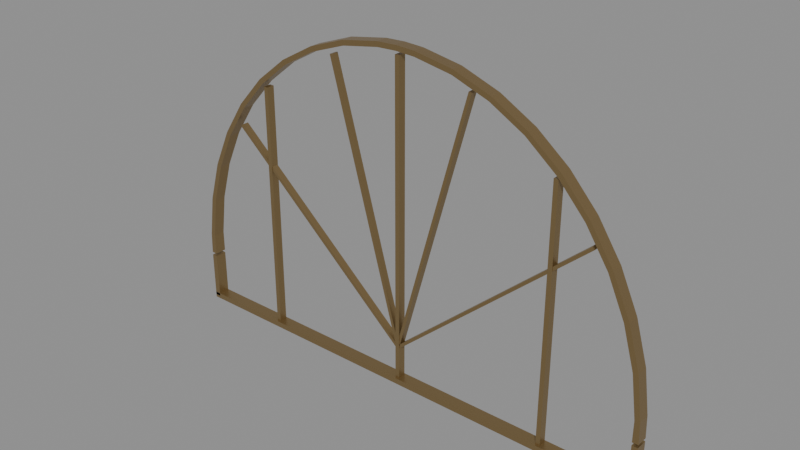 # Source: marine-copper-grille.lod1.blend  (saved by Blender 4.3.34; exported with 4.5.12 LTS)
import bpy
from mathutils import Matrix  # noqa: F401  (used for matrix-valued properties, if any)

bpy.ops.wm.read_factory_settings(use_empty=True)
scene = bpy.context.scene
scene.name = 'Scene'

# ---- materials (node trees are filled in below, after node groups)
mat_landmark_copper = bpy.data.materials.new('landmark-copper')
mat_landmark_copper.use_backface_culling = True

# ---- material node trees
mat_landmark_copper.use_nodes = True; mat_landmark_copper.node_tree.nodes.clear()
_N = mat_landmark_copper.node_tree.nodes; _L = mat_landmark_copper.node_tree.links
n0 = _N.new('ShaderNodeBsdfPrincipled'); n0.name = 'Principled BSDF'; n0.location = (10, 300)
n0.inputs[0].default_value = (0.33, 0.23, 0.105, 1.0)
n0.inputs[1].default_value = 0.76
n0.inputs[2].default_value = 0.36
n1 = _N.new('ShaderNodeOutputMaterial'); n1.name = 'Material Output'; n1.location = (300, 300)
_L.new(n0.outputs[0], n1.inputs[0])
n1.is_active_output = True

# ---- meshes
me_grille_arch_frame = bpy.data.meshes.new('grille-arch-frame')
me_grille_arch_frame.from_pydata([(-2.49, 1.2, 3.7), (-2.55, 1.2, 3.7), (-2.49, 1.2, 3.917), (-2.542, 1.2, 3.921), (-2.429, 1.2, 4.346), (-2.48, 1.2, 4.358), (-2.308, 1.2, 4.759), (-2.356, 1.2, 4.779), (-2.13, 1.2, 5.147), (-2.174, 1.2, 5.173), (-1.899, 1.2, 5.498), (-1.939, 1.2, 5.531), (-1.622, 1.2, 5.805), (-1.656, 1.2, 5.844), (-1.305, 1.2, 6.061), (-1.332, 1.2, 6.104), (-0.9558, 1.2, 6.258), (-0.9758, 1.2, 6.305), (-0.5831, 1.2, 6.392), (-0.5953, 1.2, 6.442), (-0.196, 1.2, 6.46), (-0.2001, 1.2, 6.511), (1.529e-16, 1.2, 6.469), (1.561e-16, 1.2, 6.52), (0.196, 1.2, 6.46), (0.2001, 1.2, 6.511), (0.5831, 1.2, 6.392), (0.5953, 1.2, 6.442), (0.9558, 1.2, 6.258), (0.9758, 1.2, 6.305), (1.305, 1.2, 6.061), (1.332, 1.2, 6.104), (1.622, 1.2, 5.805), (1.656, 1.2, 5.844), (1.899, 1.2, 5.498), (1.939, 1.2, 5.531), (2.13, 1.2, 5.147), (2.174, 1.2, 5.173), (2.308, 1.2, 4.759), (2.356, 1.2, 4.779), (2.429, 1.2, 4.346), (2.48, 1.2, 4.358), (2.49, 1.2, 3.917), (2.542, 1.2, 3.921), (2.49, 1.2, 3.7), (2.55, 1.2, 3.7), (-2.49, 1.08, 3.7), (-2.55, 1.08, 3.7), (-2.49, 1.08, 3.917), (-2.542, 1.08, 3.921), (-2.429, 1.08, 4.346), (-2.48, 1.08, 4.358), (-2.308, 1.08, 4.759), (-2.356, 1.08, 4.779), (-2.13, 1.08, 5.147), (-2.174, 1.08, 5.173), (-1.899, 1.08, 5.498), (-1.939, 1.08, 5.531), (-1.622, 1.08, 5.805), (-1.656, 1.08, 5.844), (-1.305, 1.08, 6.061), (-1.332, 1.08, 6.104), (-0.9558, 1.08, 6.258), (-0.9758, 1.08, 6.305), (-0.5831, 1.08, 6.392), (-0.5953, 1.08, 6.442), (-0.196, 1.08, 6.46), (-0.2001, 1.08, 6.511), (1.529e-16, 1.08, 6.469), (1.561e-16, 1.08, 6.52), (0.196, 1.08, 6.46), (0.2001, 1.08, 6.511), (0.5831, 1.08, 6.392), (0.5953, 1.08, 6.442), (0.9558, 1.08, 6.258), (0.9758, 1.08, 6.305), (1.305, 1.08, 6.061), (1.332, 1.08, 6.104), (1.622, 1.08, 5.805), (1.656, 1.08, 5.844), (1.899, 1.08, 5.498), (1.939, 1.08, 5.531), (2.13, 1.08, 5.147), (2.174, 1.08, 5.173), (2.308, 1.08, 4.759), (2.356, 1.08, 4.779), (2.429, 1.08, 4.346), (2.48, 1.08, 4.358), (2.49, 1.08, 3.917), (2.542, 1.08, 3.921), (2.49, 1.08, 3.7), (2.55, 1.08, 3.7)], [], [(0, 1, 3, 2), (46, 48, 49, 47), (0, 2, 48, 46), (1, 47, 49, 3), (2, 3, 5, 4), (48, 50, 51, 49), (2, 4, 50, 48), (3, 49, 51, 5), (4, 5, 7, 6), (50, 52, 53, 51), (4, 6, 52, 50), (5, 51, 53, 7), (6, 7, 9, 8), (52, 54, 55, 53), (6, 8, 54, 52), (7, 53, 55, 9), (8, 9, 11, 10), (54, 56, 57, 55), (8, 10, 56, 54), (9, 55, 57, 11), (10, 11, 13, 12), (56, 58, 59, 57), (10, 12, 58, 56), (11, 57, 59, 13), (12, 13, 15, 14), (58, 60, 61, 59), (12, 14, 60, 58), (13, 59, 61, 15), (14, 15, 17, 16), (60, 62, 63, 61), (14, 16, 62, 60), (15, 61, 63, 17), (16, 17, 19, 18), (62, 64, 65, 63), (16, 18, 64, 62), (17, 63, 65, 19), (18, 19, 21, 20), (64, 66, 67, 65), (18, 20, 66, 64), (19, 65, 67, 21), (20, 21, 23, 22), (66, 68, 69, 67), (20, 22, 68, 66), (21, 67, 69, 23), (22, 23, 25, 24), (68, 70, 71, 69), (22, 24, 70, 68), (23, 69, 71, 25), (24, 25, 27, 26), (70, 72, 73, 71), (24, 26, 72, 70), (25, 71, 73, 27), (26, 27, 29, 28), (72, 74, 75, 73), (26, 28, 74, 72), (27, 73, 75, 29), (28, 29, 31, 30), (74, 76, 77, 75), (28, 30, 76, 74), (29, 75, 77, 31), (30, 31, 33, 32), (76, 78, 79, 77), (30, 32, 78, 76), (31, 77, 79, 33), (32, 33, 35, 34), (78, 80, 81, 79), (32, 34, 80, 78), (33, 79, 81, 35), (34, 35, 37, 36), (80, 82, 83, 81), (34, 36, 82, 80), (35, 81, 83, 37), (36, 37, 39, 38), (82, 84, 85, 83), (36, 38, 84, 82), (37, 83, 85, 39), (38, 39, 41, 40), (84, 86, 87, 85), (38, 40, 86, 84), (39, 85, 87, 41), (40, 41, 43, 42), (86, 88, 89, 87), (40, 42, 88, 86), (41, 87, 89, 43), (42, 43, 45, 44), (88, 90, 91, 89), (42, 44, 90, 88), (43, 89, 91, 45), (0, 46, 47, 1), (44, 45, 91, 90)])
_uv = me_grille_arch_frame.uv_layers.new(name='UVMap')
_uv.uv.foreach_set('vector', [-2.49, 3.7, -2.55, 3.7, -2.542, 3.921, -2.49, 3.917, -2.49, 3.7, -2.49, 3.917, -2.542, 3.921, -2.55, 3.7, -1.2, 3.7, -1.2, 3.917, -1.08, 3.917, -1.08, 3.7, -1.2, 3.7, -1.08, 3.7, -1.08, 3.921, -1.2, 3.921, -2.49, 3.917, -2.542, 3.921, -2.48, 4.358, -2.429, 4.346, -2.49, 3.917, -2.429, 4.346, -2.48, 4.358, -2.542, 3.921, -1.2, 3.917, -1.2, 4.346, -1.08, 4.346, -1.08, 3.917, -1.2, 3.921, -1.08, 3.921, -1.08, 4.358, -1.2, 4.358, -2.429, 4.346, -2.48, 4.358, -2.356, 4.779, -2.308, 4.759, -2.429, 4.346, -2.308, 4.759, -2.356, 4.779, -2.48, 4.358, -1.2, 4.346, -1.2, 4.759, -1.08, 4.759, -1.08, 4.346, -1.2, 4.358, -1.08, 4.358, -1.08, 4.779, -1.2, 4.779, -2.308, 4.759, -2.356, 4.779, -2.174, 5.173, -2.13, 5.147, -2.308, 4.759, -2.13, 5.147, -2.174, 5.173, -2.356, 4.779, -1.2, 4.759, -1.2, 5.147, -1.08, 5.147, -1.08, 4.759, -1.2, 4.779, -1.08, 4.779, -1.08, 5.173, -1.2, 5.173, -2.13, 5.147, -2.174, 5.173, -1.939, 5.531, -1.899, 5.498, -2.13, 5.147, -1.899, 5.498, -1.939, 5.531, -2.174, 5.173, -1.2, 5.147, -1.2, 5.498, -1.08, 5.498, -1.08, 5.147, -1.2, 5.173, -1.08, 5.173, -1.08, 5.531, -1.2, 5.531, -1.899, 5.498, -1.939, 5.531, -1.656, 5.844, -1.622, 5.805, -1.899, 5.498, -1.622, 5.805, -1.656, 5.844, -1.939, 5.531, -1.2, 5.498, -1.2, 5.805, -1.08, 5.805, -1.08, 5.498, -1.2, 5.531, -1.08, 5.531, -1.08, 5.844, -1.2, 5.844, -1.622, 5.805, -1.656, 5.844, -1.332, 6.104, -1.305, 6.061, -1.622, 5.805, -1.305, 6.061, -1.332, 6.104, -1.656, 5.844, -1.622, -1.2, -1.305, -1.2, -1.305, -1.08, -1.622, -1.08, -1.656, -1.2, -1.656, -1.08, -1.332, -1.08, -1.332, -1.2, -1.305, 6.061, -1.332, 6.104, -0.9758, 6.305, -0.9558, 6.258, -1.305, 6.061, -0.9558, 6.258, -0.9758, 6.305, -1.332, 6.104, -1.305, -1.2, -0.9558, -1.2, -0.9558, -1.08, -1.305, -1.08, -1.332, -1.2, -1.332, -1.08, -0.9758, -1.08, -0.9758, -1.2, -0.9558, 6.258, -0.9758, 6.305, -0.5953, 6.442, -0.5831, 6.392, -0.9558, 6.258, -0.5831, 6.392, -0.5953, 6.442, -0.9758, 6.305, -0.9558, -1.2, -0.5831, -1.2, -0.5831, -1.08, -0.9558, -1.08, -0.9758, -1.2, -0.9758, -1.08, -0.5953, -1.08, -0.5953, -1.2, -0.5831, 6.392, -0.5953, 6.442, -0.2001, 6.511, -0.196, 6.46, -0.5831, 6.392, -0.196, 6.46, -0.2001, 6.511, -0.5953, 6.442, -0.5831, -1.2, -0.196, -1.2, -0.196, -1.08, -0.5831, -1.08, -0.5953, -1.2, -0.5953, -1.08, -0.2001, -1.08, -0.2001, -1.2, -0.196, 6.46, -0.2001, 6.511, 1.561e-16, 6.52, 1.529e-16, 6.469, -0.196, 6.46, 1.529e-16, 6.469, 1.561e-16, 6.52, -0.2001, 6.511, -0.196, -1.2, 1.529e-16, -1.2, 1.529e-16, -1.08, -0.196, -1.08, -0.2001, -1.2, -0.2001, -1.08, 1.561e-16, -1.08, 1.561e-16, -1.2, 1.529e-16, 6.469, 1.561e-16, 6.52, 0.2001, 6.511, 0.196, 6.46, 1.529e-16, 6.469, 0.196, 6.46, 0.2001, 6.511, 1.561e-16, 6.52, 1.529e-16, -1.2, 0.196, -1.2, 0.196, -1.08, 1.529e-16, -1.08, 1.561e-16, -1.2, 1.561e-16, -1.08, 0.2001, -1.08, 0.2001, -1.2, 0.196, 6.46, 0.2001, 6.511, 0.5953, 6.442, 0.5831, 6.392, 0.196, 6.46, 0.5831, 6.392, 0.5953, 6.442, 0.2001, 6.511, 0.196, -1.2, 0.5831, -1.2, 0.5831, -1.08, 0.196, -1.08, 0.2001, -1.2, 0.2001, -1.08, 0.5953, -1.08, 0.5953, -1.2, 0.5831, 6.392, 0.5953, 6.442, 0.9758, 6.305, 0.9558, 6.258, 0.5831, 6.392, 0.9558, 6.258, 0.9758, 6.305, 0.5953, 6.442, 0.5831, -1.2, 0.9558, -1.2, 0.9558, -1.08, 0.5831, -1.08, 0.5953, -1.2, 0.5953, -1.08, 0.9758, -1.08, 0.9758, -1.2, 0.9558, 6.258, 0.9758, 6.305, 1.332, 6.104, 1.305, 6.061, 0.9558, 6.258, 1.305, 6.061, 1.332, 6.104, 0.9758, 6.305, 0.9558, -1.2, 1.305, -1.2, 1.305, -1.08, 0.9558, -1.08, 0.9758, -1.2, 0.9758, -1.08, 1.332, -1.08, 1.332, -1.2, 1.305, 6.061, 1.332, 6.104, 1.656, 5.844, 1.622, 5.805, 1.305, 6.061, 1.622, 5.805, 1.656, 5.844, 1.332, 6.104, 1.305, -1.2, 1.622, -1.2, 1.622, -1.08, 1.305, -1.08, 1.332, -1.2, 1.332, -1.08, 1.656, -1.08, 1.656, -1.2, 1.622, 5.805, 1.656, 5.844, 1.939, 5.531, 1.899, 5.498, 1.622, 5.805, 1.899, 5.498, 1.939, 5.531, 1.656, 5.844, -1.2, 5.805, -1.2, 5.498, -1.08, 5.498, -1.08, 5.805, -1.2, 5.844, -1.08, 5.844, -1.08, 5.531, -1.2, 5.531, 1.899, 5.498, 1.939, 5.531, 2.174, 5.173, 2.13, 5.147, 1.899, 5.498, 2.13, 5.147, 2.174, 5.173, 1.939, 5.531, -1.2, 5.498, -1.2, 5.147, -1.08, 5.147, -1.08, 5.498, -1.2, 5.531, -1.08, 5.531, -1.08, 5.173, -1.2, 5.173, 2.13, 5.147, 2.174, 5.173, 2.356, 4.779, 2.308, 4.759, 2.13, 5.147, 2.308, 4.759, 2.356, 4.779, 2.174, 5.173, -1.2, 5.147, -1.2, 4.759, -1.08, 4.759, -1.08, 5.147, -1.2, 5.173, -1.08, 5.173, -1.08, 4.779, -1.2, 4.779, 2.308, 4.759, 2.356, 4.779, 2.48, 4.358, 2.429, 4.346, 2.308, 4.759, 2.429, 4.346, 2.48, 4.358, 2.356, 4.779, -1.2, 4.759, -1.2, 4.346, -1.08, 4.346, -1.08, 4.759, -1.2, 4.779, -1.08, 4.779, -1.08, 4.358, -1.2, 4.358, 2.429, 4.346, 2.48, 4.358, 2.542, 3.921, 2.49, 3.917, 2.429, 4.346, 2.49, 3.917, 2.542, 3.921, 2.48, 4.358, -1.2, 4.346, -1.2, 3.917, -1.08, 3.917, -1.08, 4.346, -1.2, 4.358, -1.08, 4.358, -1.08, 3.921, -1.2, 3.921, 2.49, 3.917, 2.542, 3.921, 2.55, 3.7, 2.49, 3.7, 2.49, 3.917, 2.49, 3.7, 2.55, 3.7, 2.542, 3.921, -1.2, 3.917, -1.2, 3.7, -1.08, 3.7, -1.08, 3.917, -1.2, 3.921, -1.08, 3.921, -1.08, 3.7, -1.2, 3.7, -2.49, -1.2, -2.49, -1.08, -2.55, -1.08, -2.55, -1.2, 2.49, -1.2, 2.55, -1.2, 2.55, -1.08, 2.49, -1.08])
me_grille_arch_frame.materials.append(mat_landmark_copper)
me_grille_arch_frame.update()
me_grille_transom_rail = bpy.data.meshes.new('grille-transom-rail')
me_grille_transom_rail.from_pydata([(-2.55, 1.2, 3.15), (2.55, 1.2, 3.15), (2.55, 1.2, 3.21), (-2.55, 1.2, 3.21), (-2.55, 1.08, 3.15), (2.55, 1.08, 3.15), (2.55, 1.08, 3.21), (-2.55, 1.08, 3.21)], [], [(0, 3, 2, 1), (4, 5, 6, 7), (0, 1, 5, 4), (1, 2, 6, 5), (2, 3, 7, 6), (3, 0, 4, 7)])
_uv = me_grille_transom_rail.uv_layers.new(name='UVMap')
_uv.uv.foreach_set('vector', [-2.55, 3.15, -2.55, 3.21, 2.55, 3.21, 2.55, 3.15, -2.55, 3.15, 2.55, 3.15, 2.55, 3.21, -2.55, 3.21, -2.55, -1.2, 2.55, -1.2, 2.55, -1.08, -2.55, -1.08, -1.2, 3.15, -1.2, 3.21, -1.08, 3.21, -1.08, 3.15, 2.55, -1.2, -2.55, -1.2, -2.55, -1.08, 2.55, -1.08, -1.2, 3.21, -1.2, 3.15, -1.08, 3.15, -1.08, 3.21])
me_grille_transom_rail.materials.append(mat_landmark_copper)
me_grille_transom_rail.update()
me_grille_edge__1 = bpy.data.meshes.new('grille-edge--1')
me_grille_edge__1.from_pydata([(-2.55, 1.2, 3.18), (-2.49, 1.2, 3.18), (-2.49, 1.2, 3.67), (-2.55, 1.2, 3.67), (-2.55, 1.08, 3.18), (-2.49, 1.08, 3.18), (-2.49, 1.08, 3.67), (-2.55, 1.08, 3.67)], [], [(0, 3, 2, 1), (4, 5, 6, 7), (0, 1, 5, 4), (1, 2, 6, 5), (2, 3, 7, 6), (3, 0, 4, 7)])
_uv = me_grille_edge__1.uv_layers.new(name='UVMap')
_uv.uv.foreach_set('vector', [-2.55, 3.18, -2.55, 3.67, -2.49, 3.67, -2.49, 3.18, -2.55, 3.18, -2.49, 3.18, -2.49, 3.67, -2.55, 3.67, -2.55, -1.2, -2.49, -1.2, -2.49, -1.08, -2.55, -1.08, -1.2, 3.18, -1.2, 3.67, -1.08, 3.67, -1.08, 3.18, -2.49, -1.2, -2.55, -1.2, -2.55, -1.08, -2.49, -1.08, -1.2, 3.67, -1.2, 3.18, -1.08, 3.18, -1.08, 3.67])
me_grille_edge__1.materials.append(mat_landmark_copper)
me_grille_edge__1.update()
me_grille_edge_1 = bpy.data.meshes.new('grille-edge-1')
me_grille_edge_1.from_pydata([(2.49, 1.2, 3.18), (2.55, 1.2, 3.18), (2.55, 1.2, 3.67), (2.49, 1.2, 3.67), (2.49, 1.08, 3.18), (2.55, 1.08, 3.18), (2.55, 1.08, 3.67), (2.49, 1.08, 3.67)], [], [(0, 3, 2, 1), (4, 5, 6, 7), (0, 1, 5, 4), (1, 2, 6, 5), (2, 3, 7, 6), (3, 0, 4, 7)])
_uv = me_grille_edge_1.uv_layers.new(name='UVMap')
_uv.uv.foreach_set('vector', [2.49, 3.18, 2.49, 3.67, 2.55, 3.67, 2.55, 3.18, 2.49, 3.18, 2.55, 3.18, 2.55, 3.67, 2.49, 3.67, 2.49, -1.2, 2.55, -1.2, 2.55, -1.08, 2.49, -1.08, -1.2, 3.18, -1.2, 3.67, -1.08, 3.67, -1.08, 3.18, 2.55, -1.2, 2.49, -1.2, 2.49, -1.08, 2.55, -1.08, -1.2, 3.67, -1.2, 3.18, -1.08, 3.18, -1.08, 3.67])
me_grille_edge_1.materials.append(mat_landmark_copper)
me_grille_edge_1.update()
me_grille_vertical_0 = bpy.data.meshes.new('grille-vertical-0')
me_grille_vertical_0.from_pydata([(-1.622, 1.18, 3.21), (-1.577, 1.18, 3.21), (-1.577, 1.18, 5.774), (-1.622, 1.18, 5.774), (-1.622, 1.1, 3.21), (-1.577, 1.1, 3.21), (-1.577, 1.1, 5.774), (-1.622, 1.1, 5.774)], [], [(0, 3, 2, 1), (4, 5, 6, 7), (0, 1, 5, 4), (1, 2, 6, 5), (2, 3, 7, 6), (3, 0, 4, 7)])
_uv = me_grille_vertical_0.uv_layers.new(name='UVMap')
_uv.uv.foreach_set('vector', [-1.622, 3.21, -1.622, 5.774, -1.577, 5.774, -1.577, 3.21, -1.622, 3.21, -1.577, 3.21, -1.577, 5.774, -1.622, 5.774, -1.622, -1.18, -1.577, -1.18, -1.577, -1.1, -1.622, -1.1, -1.18, 3.21, -1.18, 5.774, -1.1, 5.774, -1.1, 3.21, -1.577, -1.18, -1.622, -1.18, -1.622, -1.1, -1.577, -1.1, -1.18, 5.774, -1.18, 3.21, -1.1, 3.21, -1.1, 5.774])
me_grille_vertical_0.materials.append(mat_landmark_copper)
me_grille_vertical_0.update()
me_grille_vertical_1 = bpy.data.meshes.new('grille-vertical-1')
me_grille_vertical_1.from_pydata([(-0.0225, 1.18, 3.21), (0.0225, 1.18, 3.21), (0.0225, 1.18, 6.43), (-0.0225, 1.18, 6.43), (-0.0225, 1.1, 3.21), (0.0225, 1.1, 3.21), (0.0225, 1.1, 6.43), (-0.0225, 1.1, 6.43)], [], [(0, 3, 2, 1), (4, 5, 6, 7), (0, 1, 5, 4), (1, 2, 6, 5), (2, 3, 7, 6), (3, 0, 4, 7)])
_uv = me_grille_vertical_1.uv_layers.new(name='UVMap')
_uv.uv.foreach_set('vector', [-0.0225, 3.21, -0.0225, 6.43, 0.0225, 6.43, 0.0225, 3.21, -0.0225, 3.21, 0.0225, 3.21, 0.0225, 6.43, -0.0225, 6.43, -0.0225, -1.18, 0.0225, -1.18, 0.0225, -1.1, -0.0225, -1.1, -1.18, 3.21, -1.18, 6.43, -1.1, 6.43, -1.1, 3.21, 0.0225, -1.18, -0.0225, -1.18, -0.0225, -1.1, 0.0225, -1.1, -1.18, 6.43, -1.18, 3.21, -1.1, 3.21, -1.1, 6.43])
me_grille_vertical_1.materials.append(mat_landmark_copper)
me_grille_vertical_1.update()
me_grille_vertical_2 = bpy.data.meshes.new('grille-vertical-2')
me_grille_vertical_2.from_pydata([(1.577, 1.18, 3.21), (1.622, 1.18, 3.21), (1.622, 1.18, 5.774), (1.577, 1.18, 5.774), (1.577, 1.1, 3.21), (1.622, 1.1, 3.21), (1.622, 1.1, 5.774), (1.577, 1.1, 5.774)], [], [(0, 3, 2, 1), (4, 5, 6, 7), (0, 1, 5, 4), (1, 2, 6, 5), (2, 3, 7, 6), (3, 0, 4, 7)])
_uv = me_grille_vertical_2.uv_layers.new(name='UVMap')
_uv.uv.foreach_set('vector', [1.577, 3.21, 1.577, 5.774, 1.622, 5.774, 1.622, 3.21, 1.577, 3.21, 1.622, 3.21, 1.622, 5.774, 1.577, 5.774, 1.577, -1.18, 1.622, -1.18, 1.622, -1.1, 1.577, -1.1, -1.18, 3.21, -1.18, 5.774, -1.1, 5.774, -1.1, 3.21, 1.622, -1.18, 1.577, -1.18, 1.577, -1.1, 1.622, -1.1, -1.18, 5.774, -1.18, 3.21, -1.1, 3.21, -1.1, 5.774])
me_grille_vertical_2.materials.append(mat_landmark_copper)
me_grille_vertical_2.update()
me_grille_fan_1 = bpy.data.meshes.new('grille-fan-1')
me_grille_fan_1.from_pydata([(-0.01059, 1.175, 3.562), (0.01059, 1.175, 3.538), (1.985, 1.175, 5.281), (1.963, 1.175, 5.305), (-0.01059, 1.105, 3.562), (0.01059, 1.105, 3.538), (1.985, 1.105, 5.281), (1.963, 1.105, 5.305)], [], [(0, 3, 2, 1), (4, 5, 6, 7), (0, 1, 5, 4), (1, 2, 6, 5), (2, 3, 7, 6), (3, 0, 4, 7)])
_uv = me_grille_fan_1.uv_layers.new(name='UVMap')
_uv.uv.foreach_set('vector', [-0.01059, 3.562, 1.963, 5.305, 1.985, 5.281, 0.01059, 3.538, -0.01059, 3.562, 0.01059, 3.538, 1.985, 5.281, 1.963, 5.305, -1.175, 3.562, -1.175, 3.538, -1.105, 3.538, -1.105, 3.562, 0.01059, -1.175, 1.985, -1.175, 1.985, -1.105, 0.01059, -1.105, -1.175, 5.281, -1.175, 5.305, -1.105, 5.305, -1.105, 5.281, 1.963, -1.175, -0.01059, -1.175, -0.01059, -1.105, 1.963, -1.105])
me_grille_fan_1.materials.append(mat_landmark_copper)
me_grille_fan_1.update()
me_grille_fan_2 = bpy.data.meshes.new('grille-fan-2')
me_grille_fan_2.from_pydata([(-0.01542, 1.175, 3.554), (0.01542, 1.175, 3.546), (0.7694, 1.175, 6.273), (0.7386, 1.175, 6.282), (-0.01542, 1.105, 3.554), (0.01542, 1.105, 3.546), (0.7694, 1.105, 6.273), (0.7386, 1.105, 6.282)], [], [(0, 3, 2, 1), (4, 5, 6, 7), (0, 1, 5, 4), (1, 2, 6, 5), (2, 3, 7, 6), (3, 0, 4, 7)])
_uv = me_grille_fan_2.uv_layers.new(name='UVMap')
_uv.uv.foreach_set('vector', [-0.01542, 3.554, 0.7386, 6.282, 0.7694, 6.273, 0.01542, 3.546, -0.01542, 3.554, 0.01542, 3.546, 0.7694, 6.273, 0.7386, 6.282, -0.01542, -1.175, 0.01542, -1.175, 0.01542, -1.105, -0.01542, -1.105, -1.175, 3.546, -1.175, 6.273, -1.105, 6.273, -1.105, 3.546, 0.7694, -1.175, 0.7386, -1.175, 0.7386, -1.105, 0.7694, -1.105, -1.175, 6.282, -1.175, 3.554, -1.105, 3.554, -1.105, 6.282])
me_grille_fan_2.materials.append(mat_landmark_copper)
me_grille_fan_2.update()
me_grille_fan_3 = bpy.data.meshes.new('grille-fan-3')
me_grille_fan_3.from_pydata([(-0.01542, 1.175, 3.546), (0.01542, 1.175, 3.554), (-0.7386, 1.175, 6.282), (-0.7694, 1.175, 6.273), (-0.01542, 1.105, 3.546), (0.01542, 1.105, 3.554), (-0.7386, 1.105, 6.282), (-0.7694, 1.105, 6.273)], [], [(0, 3, 2, 1), (4, 5, 6, 7), (0, 1, 5, 4), (1, 2, 6, 5), (2, 3, 7, 6), (3, 0, 4, 7)])
_uv = me_grille_fan_3.uv_layers.new(name='UVMap')
_uv.uv.foreach_set('vector', [-0.01542, 3.546, -0.7694, 6.273, -0.7386, 6.282, 0.01542, 3.554, -0.01542, 3.546, 0.01542, 3.554, -0.7386, 6.282, -0.7694, 6.273, -0.01542, -1.175, 0.01542, -1.175, 0.01542, -1.105, -0.01542, -1.105, -1.175, 3.554, -1.175, 6.282, -1.105, 6.282, -1.105, 3.554, -0.7386, -1.175, -0.7694, -1.175, -0.7694, -1.105, -0.7386, -1.105, -1.175, 6.273, -1.175, 3.546, -1.105, 3.546, -1.105, 6.273])
me_grille_fan_3.materials.append(mat_landmark_copper)
me_grille_fan_3.update()
me_grille_fan_4 = bpy.data.meshes.new('grille-fan-4')
me_grille_fan_4.from_pydata([(-0.01059, 1.175, 3.538), (0.01059, 1.175, 3.562), (-1.963, 1.175, 5.305), (-1.985, 1.175, 5.281), (-0.01059, 1.105, 3.538), (0.01059, 1.105, 3.562), (-1.963, 1.105, 5.305), (-1.985, 1.105, 5.281)], [], [(0, 3, 2, 1), (4, 5, 6, 7), (0, 1, 5, 4), (1, 2, 6, 5), (2, 3, 7, 6), (3, 0, 4, 7)])
_uv = me_grille_fan_4.uv_layers.new(name='UVMap')
_uv.uv.foreach_set('vector', [-0.01059, 3.538, -1.985, 5.281, -1.963, 5.305, 0.01059, 3.562, -0.01059, 3.538, 0.01059, 3.562, -1.963, 5.305, -1.985, 5.281, -1.175, 3.538, -1.175, 3.562, -1.105, 3.562, -1.105, 3.538, 0.01059, -1.175, -1.963, -1.175, -1.963, -1.105, 0.01059, -1.105, -1.175, 5.305, -1.175, 5.281, -1.105, 5.281, -1.105, 5.305, -1.985, -1.175, -0.01059, -1.175, -0.01059, -1.105, -1.985, -1.105])
me_grille_fan_4.materials.append(mat_landmark_copper)
me_grille_fan_4.update()

# ---- objects
ob_grille_arch_frame = bpy.data.objects.new('grille-arch-frame', me_grille_arch_frame)
ob_grille_transom_rail = bpy.data.objects.new('grille-transom-rail', me_grille_transom_rail)
ob_grille_edge__1 = bpy.data.objects.new('grille-edge--1', me_grille_edge__1)
ob_grille_edge_1 = bpy.data.objects.new('grille-edge-1', me_grille_edge_1)
ob_grille_vertical_0 = bpy.data.objects.new('grille-vertical-0', me_grille_vertical_0)
ob_grille_vertical_1 = bpy.data.objects.new('grille-vertical-1', me_grille_vertical_1)
ob_grille_vertical_2 = bpy.data.objects.new('grille-vertical-2', me_grille_vertical_2)
ob_grille_fan_1 = bpy.data.objects.new('grille-fan-1', me_grille_fan_1)
ob_grille_fan_2 = bpy.data.objects.new('grille-fan-2', me_grille_fan_2)
ob_grille_fan_3 = bpy.data.objects.new('grille-fan-3', me_grille_fan_3)
ob_grille_fan_4 = bpy.data.objects.new('grille-fan-4', me_grille_fan_4)

# ---- transforms, parenting, visibility, modifiers, constraints
ob_grille_arch_frame.location = (0.0, 0.0, 0.0)
ob_grille_transom_rail.location = (0.0, 0.0, 0.0)
ob_grille_edge__1.location = (0.0, 0.0, 0.0)
ob_grille_edge_1.location = (0.0, 0.0, 0.0)
ob_grille_vertical_0.location = (0.0, 0.0, 0.0)
ob_grille_vertical_1.location = (0.0, 0.0, 0.0)
ob_grille_vertical_2.location = (0.0, 0.0, 0.0)
ob_grille_fan_1.location = (0.0, 0.0, 0.0)
ob_grille_fan_2.location = (0.0, 0.0, 0.0)
ob_grille_fan_3.location = (0.0, 0.0, 0.0)
ob_grille_fan_4.location = (0.0, 0.0, 0.0)

# ---- collection membership
scene.collection.objects.link(ob_grille_arch_frame)
scene.collection.objects.link(ob_grille_transom_rail)
scene.collection.objects.link(ob_grille_edge__1)
scene.collection.objects.link(ob_grille_edge_1)
scene.collection.objects.link(ob_grille_vertical_0)
scene.collection.objects.link(ob_grille_vertical_1)
scene.collection.objects.link(ob_grille_vertical_2)
scene.collection.objects.link(ob_grille_fan_1)
scene.collection.objects.link(ob_grille_fan_2)
scene.collection.objects.link(ob_grille_fan_3)
scene.collection.objects.link(ob_grille_fan_4)

# ---- scene / render settings (as saved in the file)
scene.frame_start = 1; scene.frame_end = 250; scene.frame_set(1)
scene.render.engine = 'BLENDER_EEVEE_NEXT'
bpy.context.view_layer.update()

# ---- added for rendering (the .blend has no active camera and no usable light): camera, sun + grey world if the file has none
cam_auto = bpy.data.cameras.new('AutoCamera')
cam_auto.lens = 50.0
cam_auto.sensor_width = 36.0
cam_auto.clip_end = 1000.0
ob_auto_camera = bpy.data.objects.new('AutoCamera', cam_auto)
scene.collection.objects.link(ob_auto_camera)
ob_auto_camera.location = (5.65685, -5.64822, 9.36048)
ob_auto_camera.rotation_euler = (1.09748, -7.21219e-08, 0.694738)
scene.camera = ob_auto_camera
light_auto_sun = bpy.data.lights.new('AutoSun', 'SUN')
light_auto_sun.energy = 3.0
light_auto_sun.angle = 0.0523599
ob_auto_sun = bpy.data.objects.new('AutoSun', light_auto_sun)
scene.collection.objects.link(ob_auto_sun)
ob_auto_sun.rotation_euler = (0.872665, 0.174533, 0.523599)
if scene.world is None:
    world_auto = bpy.data.worlds.new('AutoWorld')
    world_auto.color = (0.3, 0.3, 0.3)
    scene.world = world_auto
bpy.context.view_layer.update()
